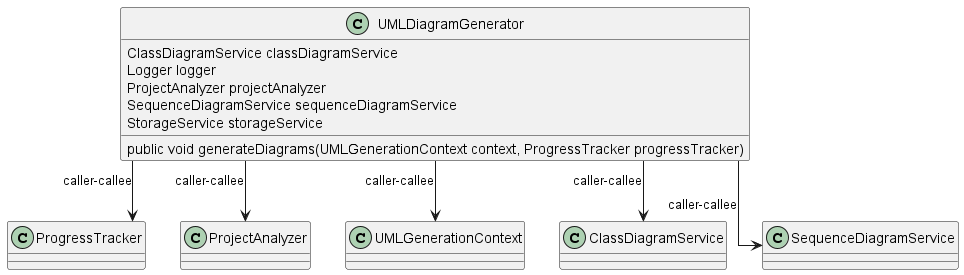

The diagram above was rendered by PlantUML. Its source (embedded in the PNG):
@startuml
skinparam linetype Ortho
class UMLDiagramGenerator {
    ClassDiagramService classDiagramService
    Logger logger
    ProjectAnalyzer projectAnalyzer
    SequenceDiagramService sequenceDiagramService
    StorageService storageService
    public void generateDiagrams(UMLGenerationContext context, ProgressTracker progressTracker)
}
UMLDiagramGenerator --> ProgressTracker : caller-callee
UMLDiagramGenerator --> ProjectAnalyzer : caller-callee
UMLDiagramGenerator --> UMLGenerationContext : caller-callee
UMLDiagramGenerator --> ClassDiagramService : caller-callee
UMLDiagramGenerator --> SequenceDiagramService : caller-callee
@enduml